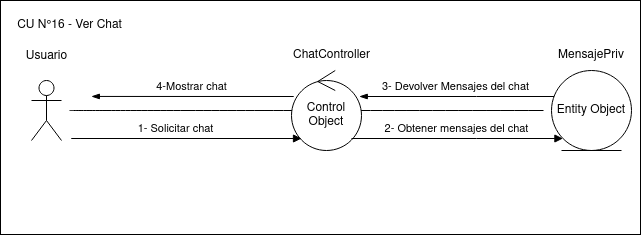

The diagram above was exported from draw.io. Its source (the exported page's mxGraphModel, read from the mxfile embedded in the PNG):
<mxGraphModel dx="3019" dy="2699" grid="1" gridSize="10" guides="1" tooltips="1" connect="1" arrows="1" fold="1" page="0" pageScale="1" pageWidth="850" pageHeight="1100" math="0" shadow="0">
  <root>
    <mxCell id="0" />
    <mxCell id="1" parent="0" />
    <mxCell id="2" value="" style="rounded=0;whiteSpace=wrap;html=1;fillColor=none;" vertex="1" parent="1">
      <mxGeometry x="-701" y="1980" width="640" height="234" as="geometry" />
    </mxCell>
    <mxCell id="3" value="ChatController" style="text;html=1;align=center;verticalAlign=middle;resizable=0;points=[];autosize=1;strokeColor=none;fillColor=none;" vertex="1" parent="1">
      <mxGeometry x="-420" y="2020" width="100" height="30" as="geometry" />
    </mxCell>
    <mxCell id="4" value="MensajePriv" style="text;whiteSpace=wrap;html=1;align=center;" vertex="1" parent="1">
      <mxGeometry x="-134" y="2021" width="48" height="40" as="geometry" />
    </mxCell>
    <mxCell id="5" value="Entity Object" style="ellipse;shape=umlEntity;whiteSpace=wrap;html=1;" vertex="1" parent="1">
      <mxGeometry x="-150" y="2050" width="80" height="80" as="geometry" />
    </mxCell>
    <mxCell id="6" value="" style="edgeStyle=none;curved=1;rounded=0;orthogonalLoop=1;jettySize=auto;html=1;endArrow=none;startSize=14;endSize=14;sourcePerimeterSpacing=8;targetPerimeterSpacing=8;endFill=0;" edge="1" source="7" target="5" parent="1">
      <mxGeometry relative="1" as="geometry">
        <mxPoint x="-513" y="2090" as="targetPoint" />
      </mxGeometry>
    </mxCell>
    <mxCell id="7" value="&lt;div&gt;&lt;br&gt;&lt;/div&gt;" style="shape=umlActor;verticalLabelPosition=bottom;verticalAlign=top;html=1;" vertex="1" parent="1">
      <mxGeometry x="-670" y="2060" width="30" height="60" as="geometry" />
    </mxCell>
    <mxCell id="8" value="Usuario" style="text;html=1;align=center;verticalAlign=middle;resizable=0;points=[];autosize=1;strokeColor=none;fillColor=none;" vertex="1" parent="1">
      <mxGeometry x="-685" y="2021" width="60" height="30" as="geometry" />
    </mxCell>
    <mxCell id="9" value="Control Object" style="ellipse;shape=umlControl;whiteSpace=wrap;html=1;" vertex="1" parent="1">
      <mxGeometry x="-410" y="2050" width="70" height="80" as="geometry" />
    </mxCell>
    <mxCell id="10" value="1- Solicitar chat" style="html=1;verticalAlign=bottom;endArrow=block;edgeStyle=elbowEdgeStyle;elbow=vertical;curved=0;rounded=0;" edge="1" target="9" parent="1">
      <mxGeometry x="-0.0072" width="80" relative="1" as="geometry">
        <mxPoint x="-610" y="2118" as="sourcePoint" />
        <mxPoint x="-410" y="2118" as="targetPoint" />
        <Array as="points">
          <mxPoint x="-630" y="2118" />
          <mxPoint x="-485" y="2128" />
          <mxPoint x="-465" y="2178" />
        </Array>
        <mxPoint as="offset" />
      </mxGeometry>
    </mxCell>
    <mxCell id="11" value="2- Obtener mensajes del chat" style="html=1;verticalAlign=bottom;endArrow=block;edgeStyle=elbowEdgeStyle;elbow=vertical;curved=0;rounded=0;" edge="1" source="9" target="5" parent="1">
      <mxGeometry x="-0.0072" width="80" relative="1" as="geometry">
        <mxPoint x="-340" y="2118" as="sourcePoint" />
        <mxPoint x="-190" y="2118" as="targetPoint" />
        <Array as="points">
          <mxPoint x="-225" y="2118" />
          <mxPoint x="-235" y="2128" />
          <mxPoint x="-215" y="2178" />
        </Array>
        <mxPoint as="offset" />
      </mxGeometry>
    </mxCell>
    <mxCell id="12" value="3- Devolver Mensajes del chat" style="html=1;verticalAlign=bottom;endArrow=none;edgeStyle=elbowEdgeStyle;elbow=vertical;curved=0;rounded=0;startArrow=blockThin;startFill=1;endFill=0;" edge="1" source="9" target="5" parent="1">
      <mxGeometry x="-0.0072" width="80" relative="1" as="geometry">
        <mxPoint x="-340" y="2076" as="sourcePoint" />
        <mxPoint x="-190" y="2076" as="targetPoint" />
        <Array as="points">
          <mxPoint x="-225" y="2076" />
          <mxPoint x="-235" y="2086" />
          <mxPoint x="-215" y="2136" />
        </Array>
        <mxPoint as="offset" />
      </mxGeometry>
    </mxCell>
    <mxCell id="13" value="4-Mostrar chat" style="html=1;verticalAlign=bottom;endArrow=none;edgeStyle=elbowEdgeStyle;elbow=vertical;curved=0;rounded=0;startArrow=blockThin;startFill=1;endFill=0;exitX=0.142;exitY=0.41;exitDx=0;exitDy=0;exitPerimeter=0;" edge="1" source="2" target="9" parent="1">
      <mxGeometry x="-0.0072" width="80" relative="1" as="geometry">
        <mxPoint x="-580" y="2076" as="sourcePoint" />
        <mxPoint x="-430" y="2076" as="targetPoint" />
        <Array as="points">
          <mxPoint x="-465" y="2076" />
          <mxPoint x="-475" y="2086" />
          <mxPoint x="-455" y="2136" />
        </Array>
        <mxPoint as="offset" />
      </mxGeometry>
    </mxCell>
    <mxCell id="14" value="CU N°16 - Ver Chat" style="text;html=1;align=center;verticalAlign=middle;resizable=0;points=[];autosize=1;strokeColor=none;fillColor=none;" vertex="1" parent="1">
      <mxGeometry x="-697" y="1990" width="130" height="30" as="geometry" />
    </mxCell>
  </root>
</mxGraphModel>